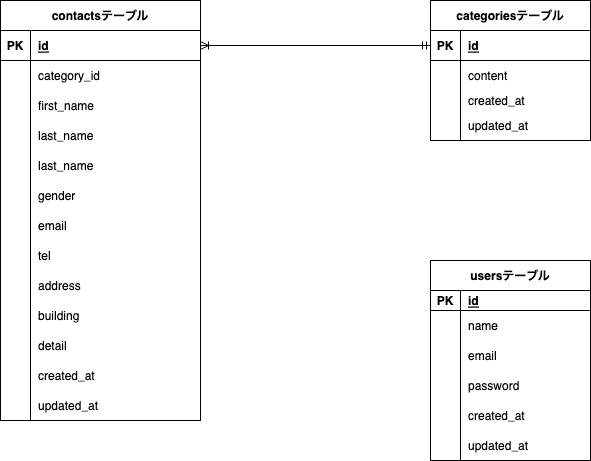

The diagram above was exported from draw.io. Its source (the exported page's mxGraphModel, read from the mxfile embedded in the PNG):
<mxGraphModel dx="562" dy="682" grid="1" gridSize="10" guides="1" tooltips="1" connect="1" arrows="1" fold="1" page="1" pageScale="1" pageWidth="827" pageHeight="1169" math="0" shadow="0">
  <root>
    <mxCell id="0" />
    <mxCell id="1" parent="0" />
    <mxCell id="4" value="contactsテーブル" style="shape=table;startSize=30;container=1;collapsible=1;childLayout=tableLayout;fixedRows=1;rowLines=0;fontStyle=1;align=center;resizeLast=1;" parent="1" vertex="1">
      <mxGeometry x="90" y="160" width="199.99999999999994" height="420.00000000000006" as="geometry" />
    </mxCell>
    <mxCell id="5" value="" style="shape=tableRow;horizontal=0;startSize=0;swimlaneHead=0;swimlaneBody=0;fillColor=none;collapsible=0;dropTarget=0;points=[[0,0.5],[1,0.5]];portConstraint=eastwest;top=0;left=0;right=0;bottom=1;" parent="4" vertex="1">
      <mxGeometry y="30" width="199.99999999999994" height="30" as="geometry" />
    </mxCell>
    <mxCell id="6" value="PK" style="shape=partialRectangle;connectable=0;fillColor=none;top=0;left=0;bottom=0;right=0;fontStyle=1;overflow=hidden;" parent="5" vertex="1">
      <mxGeometry width="30" height="30" as="geometry">
        <mxRectangle width="30" height="30" as="alternateBounds" />
      </mxGeometry>
    </mxCell>
    <mxCell id="7" value="id" style="shape=partialRectangle;connectable=0;fillColor=none;top=0;left=0;bottom=0;right=0;align=left;spacingLeft=6;fontStyle=5;overflow=hidden;" parent="5" vertex="1">
      <mxGeometry x="30" width="169.99999999999994" height="30" as="geometry">
        <mxRectangle width="169.99999999999994" height="30" as="alternateBounds" />
      </mxGeometry>
    </mxCell>
    <mxCell id="8" value="" style="shape=tableRow;horizontal=0;startSize=0;swimlaneHead=0;swimlaneBody=0;fillColor=none;collapsible=0;dropTarget=0;points=[[0,0.5],[1,0.5]];portConstraint=eastwest;top=0;left=0;right=0;bottom=0;" parent="4" vertex="1">
      <mxGeometry y="60" width="199.99999999999994" height="30" as="geometry" />
    </mxCell>
    <mxCell id="9" value="" style="shape=partialRectangle;connectable=0;fillColor=none;top=0;left=0;bottom=0;right=0;editable=1;overflow=hidden;" parent="8" vertex="1">
      <mxGeometry width="30" height="30" as="geometry">
        <mxRectangle width="30" height="30" as="alternateBounds" />
      </mxGeometry>
    </mxCell>
    <mxCell id="10" value="category_id" style="shape=partialRectangle;connectable=0;fillColor=none;top=0;left=0;bottom=0;right=0;align=left;spacingLeft=6;overflow=hidden;" parent="8" vertex="1">
      <mxGeometry x="30" width="169.99999999999994" height="30" as="geometry">
        <mxRectangle width="169.99999999999994" height="30" as="alternateBounds" />
      </mxGeometry>
    </mxCell>
    <mxCell id="68" style="shape=tableRow;horizontal=0;startSize=0;swimlaneHead=0;swimlaneBody=0;fillColor=none;collapsible=0;dropTarget=0;points=[[0,0.5],[1,0.5]];portConstraint=eastwest;top=0;left=0;right=0;bottom=0;" parent="4" vertex="1">
      <mxGeometry y="90" width="199.99999999999994" height="30" as="geometry" />
    </mxCell>
    <mxCell id="69" style="shape=partialRectangle;connectable=0;fillColor=none;top=0;left=0;bottom=0;right=0;editable=1;overflow=hidden;" parent="68" vertex="1">
      <mxGeometry width="30" height="30" as="geometry">
        <mxRectangle width="30" height="30" as="alternateBounds" />
      </mxGeometry>
    </mxCell>
    <mxCell id="70" value="first_name" style="shape=partialRectangle;connectable=0;fillColor=none;top=0;left=0;bottom=0;right=0;align=left;spacingLeft=6;overflow=hidden;" parent="68" vertex="1">
      <mxGeometry x="30" width="169.99999999999994" height="30" as="geometry">
        <mxRectangle width="169.99999999999994" height="30" as="alternateBounds" />
      </mxGeometry>
    </mxCell>
    <mxCell id="11" value="" style="shape=tableRow;horizontal=0;startSize=0;swimlaneHead=0;swimlaneBody=0;fillColor=none;collapsible=0;dropTarget=0;points=[[0,0.5],[1,0.5]];portConstraint=eastwest;top=0;left=0;right=0;bottom=0;" parent="4" vertex="1">
      <mxGeometry y="120" width="199.99999999999994" height="30" as="geometry" />
    </mxCell>
    <mxCell id="12" value="" style="shape=partialRectangle;connectable=0;fillColor=none;top=0;left=0;bottom=0;right=0;editable=1;overflow=hidden;" parent="11" vertex="1">
      <mxGeometry width="30" height="30" as="geometry">
        <mxRectangle width="30" height="30" as="alternateBounds" />
      </mxGeometry>
    </mxCell>
    <mxCell id="13" value="last_name" style="shape=partialRectangle;connectable=0;fillColor=none;top=0;left=0;bottom=0;right=0;align=left;spacingLeft=6;overflow=hidden;" parent="11" vertex="1">
      <mxGeometry x="30" width="169.99999999999994" height="30" as="geometry">
        <mxRectangle width="169.99999999999994" height="30" as="alternateBounds" />
      </mxGeometry>
    </mxCell>
    <mxCell id="96" value="" style="shape=tableRow;horizontal=0;startSize=0;swimlaneHead=0;swimlaneBody=0;fillColor=none;collapsible=0;dropTarget=0;points=[[0,0.5],[1,0.5]];portConstraint=eastwest;top=0;left=0;right=0;bottom=0;" vertex="1" parent="4">
      <mxGeometry y="150" width="199.99999999999994" height="30" as="geometry" />
    </mxCell>
    <mxCell id="97" value="" style="shape=partialRectangle;connectable=0;fillColor=none;top=0;left=0;bottom=0;right=0;editable=1;overflow=hidden;" vertex="1" parent="96">
      <mxGeometry width="30" height="30" as="geometry">
        <mxRectangle width="30" height="30" as="alternateBounds" />
      </mxGeometry>
    </mxCell>
    <mxCell id="98" value="last_name" style="shape=partialRectangle;connectable=0;fillColor=none;top=0;left=0;bottom=0;right=0;align=left;spacingLeft=6;overflow=hidden;" vertex="1" parent="96">
      <mxGeometry x="30" width="169.99999999999994" height="30" as="geometry">
        <mxRectangle width="169.99999999999994" height="30" as="alternateBounds" />
      </mxGeometry>
    </mxCell>
    <mxCell id="14" value="" style="shape=tableRow;horizontal=0;startSize=0;swimlaneHead=0;swimlaneBody=0;fillColor=none;collapsible=0;dropTarget=0;points=[[0,0.5],[1,0.5]];portConstraint=eastwest;top=0;left=0;right=0;bottom=0;" parent="4" vertex="1">
      <mxGeometry y="180" width="199.99999999999994" height="30" as="geometry" />
    </mxCell>
    <mxCell id="15" value="" style="shape=partialRectangle;connectable=0;fillColor=none;top=0;left=0;bottom=0;right=0;editable=1;overflow=hidden;" parent="14" vertex="1">
      <mxGeometry width="30" height="30" as="geometry">
        <mxRectangle width="30" height="30" as="alternateBounds" />
      </mxGeometry>
    </mxCell>
    <mxCell id="16" value="gender" style="shape=partialRectangle;connectable=0;fillColor=none;top=0;left=0;bottom=0;right=0;align=left;spacingLeft=6;overflow=hidden;" parent="14" vertex="1">
      <mxGeometry x="30" width="169.99999999999994" height="30" as="geometry">
        <mxRectangle width="169.99999999999994" height="30" as="alternateBounds" />
      </mxGeometry>
    </mxCell>
    <mxCell id="45" style="shape=tableRow;horizontal=0;startSize=0;swimlaneHead=0;swimlaneBody=0;fillColor=none;collapsible=0;dropTarget=0;points=[[0,0.5],[1,0.5]];portConstraint=eastwest;top=0;left=0;right=0;bottom=0;" parent="4" vertex="1">
      <mxGeometry y="210" width="199.99999999999994" height="30" as="geometry" />
    </mxCell>
    <mxCell id="46" style="shape=partialRectangle;connectable=0;fillColor=none;top=0;left=0;bottom=0;right=0;editable=1;overflow=hidden;" parent="45" vertex="1">
      <mxGeometry width="30" height="30" as="geometry">
        <mxRectangle width="30" height="30" as="alternateBounds" />
      </mxGeometry>
    </mxCell>
    <mxCell id="47" value="email" style="shape=partialRectangle;connectable=0;fillColor=none;top=0;left=0;bottom=0;right=0;align=left;spacingLeft=6;overflow=hidden;" parent="45" vertex="1">
      <mxGeometry x="30" width="169.99999999999994" height="30" as="geometry">
        <mxRectangle width="169.99999999999994" height="30" as="alternateBounds" />
      </mxGeometry>
    </mxCell>
    <mxCell id="48" style="shape=tableRow;horizontal=0;startSize=0;swimlaneHead=0;swimlaneBody=0;fillColor=none;collapsible=0;dropTarget=0;points=[[0,0.5],[1,0.5]];portConstraint=eastwest;top=0;left=0;right=0;bottom=0;" parent="4" vertex="1">
      <mxGeometry y="240" width="199.99999999999994" height="30" as="geometry" />
    </mxCell>
    <mxCell id="49" style="shape=partialRectangle;connectable=0;fillColor=none;top=0;left=0;bottom=0;right=0;editable=1;overflow=hidden;" parent="48" vertex="1">
      <mxGeometry width="30" height="30" as="geometry">
        <mxRectangle width="30" height="30" as="alternateBounds" />
      </mxGeometry>
    </mxCell>
    <mxCell id="50" value="tel" style="shape=partialRectangle;connectable=0;fillColor=none;top=0;left=0;bottom=0;right=0;align=left;spacingLeft=6;overflow=hidden;" parent="48" vertex="1">
      <mxGeometry x="30" width="169.99999999999994" height="30" as="geometry">
        <mxRectangle width="169.99999999999994" height="30" as="alternateBounds" />
      </mxGeometry>
    </mxCell>
    <mxCell id="51" style="shape=tableRow;horizontal=0;startSize=0;swimlaneHead=0;swimlaneBody=0;fillColor=none;collapsible=0;dropTarget=0;points=[[0,0.5],[1,0.5]];portConstraint=eastwest;top=0;left=0;right=0;bottom=0;" parent="4" vertex="1">
      <mxGeometry y="270" width="199.99999999999994" height="30" as="geometry" />
    </mxCell>
    <mxCell id="52" style="shape=partialRectangle;connectable=0;fillColor=none;top=0;left=0;bottom=0;right=0;editable=1;overflow=hidden;" parent="51" vertex="1">
      <mxGeometry width="30" height="30" as="geometry">
        <mxRectangle width="30" height="30" as="alternateBounds" />
      </mxGeometry>
    </mxCell>
    <mxCell id="53" value="address" style="shape=partialRectangle;connectable=0;fillColor=none;top=0;left=0;bottom=0;right=0;align=left;spacingLeft=6;overflow=hidden;" parent="51" vertex="1">
      <mxGeometry x="30" width="169.99999999999994" height="30" as="geometry">
        <mxRectangle width="169.99999999999994" height="30" as="alternateBounds" />
      </mxGeometry>
    </mxCell>
    <mxCell id="59" style="shape=tableRow;horizontal=0;startSize=0;swimlaneHead=0;swimlaneBody=0;fillColor=none;collapsible=0;dropTarget=0;points=[[0,0.5],[1,0.5]];portConstraint=eastwest;top=0;left=0;right=0;bottom=0;" parent="4" vertex="1">
      <mxGeometry y="300" width="199.99999999999994" height="30" as="geometry" />
    </mxCell>
    <mxCell id="60" style="shape=partialRectangle;connectable=0;fillColor=none;top=0;left=0;bottom=0;right=0;editable=1;overflow=hidden;" parent="59" vertex="1">
      <mxGeometry width="30" height="30" as="geometry">
        <mxRectangle width="30" height="30" as="alternateBounds" />
      </mxGeometry>
    </mxCell>
    <mxCell id="61" value="building" style="shape=partialRectangle;connectable=0;fillColor=none;top=0;left=0;bottom=0;right=0;align=left;spacingLeft=6;overflow=hidden;" parent="59" vertex="1">
      <mxGeometry x="30" width="169.99999999999994" height="30" as="geometry">
        <mxRectangle width="169.99999999999994" height="30" as="alternateBounds" />
      </mxGeometry>
    </mxCell>
    <mxCell id="56" style="shape=tableRow;horizontal=0;startSize=0;swimlaneHead=0;swimlaneBody=0;fillColor=none;collapsible=0;dropTarget=0;points=[[0,0.5],[1,0.5]];portConstraint=eastwest;top=0;left=0;right=0;bottom=0;" parent="4" vertex="1">
      <mxGeometry y="330" width="199.99999999999994" height="30" as="geometry" />
    </mxCell>
    <mxCell id="57" style="shape=partialRectangle;connectable=0;fillColor=none;top=0;left=0;bottom=0;right=0;editable=1;overflow=hidden;" parent="56" vertex="1">
      <mxGeometry width="30" height="30" as="geometry">
        <mxRectangle width="30" height="30" as="alternateBounds" />
      </mxGeometry>
    </mxCell>
    <mxCell id="58" value="detail" style="shape=partialRectangle;connectable=0;fillColor=none;top=0;left=0;bottom=0;right=0;align=left;spacingLeft=6;overflow=hidden;" parent="56" vertex="1">
      <mxGeometry x="30" width="169.99999999999994" height="30" as="geometry">
        <mxRectangle width="169.99999999999994" height="30" as="alternateBounds" />
      </mxGeometry>
    </mxCell>
    <mxCell id="74" style="shape=tableRow;horizontal=0;startSize=0;swimlaneHead=0;swimlaneBody=0;fillColor=none;collapsible=0;dropTarget=0;points=[[0,0.5],[1,0.5]];portConstraint=eastwest;top=0;left=0;right=0;bottom=0;" parent="4" vertex="1">
      <mxGeometry y="360" width="199.99999999999994" height="30" as="geometry" />
    </mxCell>
    <mxCell id="75" style="shape=partialRectangle;connectable=0;fillColor=none;top=0;left=0;bottom=0;right=0;editable=1;overflow=hidden;" parent="74" vertex="1">
      <mxGeometry width="30" height="30" as="geometry">
        <mxRectangle width="30" height="30" as="alternateBounds" />
      </mxGeometry>
    </mxCell>
    <mxCell id="76" value="created_at" style="shape=partialRectangle;connectable=0;fillColor=none;top=0;left=0;bottom=0;right=0;align=left;spacingLeft=6;overflow=hidden;" parent="74" vertex="1">
      <mxGeometry x="30" width="169.99999999999994" height="30" as="geometry">
        <mxRectangle width="169.99999999999994" height="30" as="alternateBounds" />
      </mxGeometry>
    </mxCell>
    <mxCell id="71" style="shape=tableRow;horizontal=0;startSize=0;swimlaneHead=0;swimlaneBody=0;fillColor=none;collapsible=0;dropTarget=0;points=[[0,0.5],[1,0.5]];portConstraint=eastwest;top=0;left=0;right=0;bottom=0;" parent="4" vertex="1">
      <mxGeometry y="390" width="199.99999999999994" height="30" as="geometry" />
    </mxCell>
    <mxCell id="72" style="shape=partialRectangle;connectable=0;fillColor=none;top=0;left=0;bottom=0;right=0;editable=1;overflow=hidden;" parent="71" vertex="1">
      <mxGeometry width="30" height="30" as="geometry">
        <mxRectangle width="30" height="30" as="alternateBounds" />
      </mxGeometry>
    </mxCell>
    <mxCell id="73" value="updated_at" style="shape=partialRectangle;connectable=0;fillColor=none;top=0;left=0;bottom=0;right=0;align=left;spacingLeft=6;overflow=hidden;" parent="71" vertex="1">
      <mxGeometry x="30" width="169.99999999999994" height="30" as="geometry">
        <mxRectangle width="169.99999999999994" height="30" as="alternateBounds" />
      </mxGeometry>
    </mxCell>
    <mxCell id="17" value="categoriesテーブル" style="shape=table;startSize=30;container=1;collapsible=1;childLayout=tableLayout;fixedRows=1;rowLines=0;fontStyle=1;align=center;resizeLast=1;" parent="1" vertex="1">
      <mxGeometry x="520" y="160" width="160" height="140" as="geometry" />
    </mxCell>
    <mxCell id="18" value="" style="shape=tableRow;horizontal=0;startSize=0;swimlaneHead=0;swimlaneBody=0;fillColor=none;collapsible=0;dropTarget=0;points=[[0,0.5],[1,0.5]];portConstraint=eastwest;top=0;left=0;right=0;bottom=1;" parent="17" vertex="1">
      <mxGeometry y="30" width="160" height="30" as="geometry" />
    </mxCell>
    <mxCell id="19" value="PK" style="shape=partialRectangle;connectable=0;fillColor=none;top=0;left=0;bottom=0;right=0;fontStyle=1;overflow=hidden;" parent="18" vertex="1">
      <mxGeometry width="30" height="30" as="geometry">
        <mxRectangle width="30" height="30" as="alternateBounds" />
      </mxGeometry>
    </mxCell>
    <mxCell id="20" value="id" style="shape=partialRectangle;connectable=0;fillColor=none;top=0;left=0;bottom=0;right=0;align=left;spacingLeft=6;fontStyle=5;overflow=hidden;" parent="18" vertex="1">
      <mxGeometry x="30" width="130" height="30" as="geometry">
        <mxRectangle width="130" height="30" as="alternateBounds" />
      </mxGeometry>
    </mxCell>
    <mxCell id="21" value="" style="shape=tableRow;horizontal=0;startSize=0;swimlaneHead=0;swimlaneBody=0;fillColor=none;collapsible=0;dropTarget=0;points=[[0,0.5],[1,0.5]];portConstraint=eastwest;top=0;left=0;right=0;bottom=0;" parent="17" vertex="1">
      <mxGeometry y="60" width="160" height="30" as="geometry" />
    </mxCell>
    <mxCell id="22" value="" style="shape=partialRectangle;connectable=0;fillColor=none;top=0;left=0;bottom=0;right=0;editable=1;overflow=hidden;" parent="21" vertex="1">
      <mxGeometry width="30" height="30" as="geometry">
        <mxRectangle width="30" height="30" as="alternateBounds" />
      </mxGeometry>
    </mxCell>
    <mxCell id="23" value="content" style="shape=partialRectangle;connectable=0;fillColor=none;top=0;left=0;bottom=0;right=0;align=left;spacingLeft=6;overflow=hidden;" parent="21" vertex="1">
      <mxGeometry x="30" width="130" height="30" as="geometry">
        <mxRectangle width="130" height="30" as="alternateBounds" />
      </mxGeometry>
    </mxCell>
    <mxCell id="24" value="" style="shape=tableRow;horizontal=0;startSize=0;swimlaneHead=0;swimlaneBody=0;fillColor=none;collapsible=0;dropTarget=0;points=[[0,0.5],[1,0.5]];portConstraint=eastwest;top=0;left=0;right=0;bottom=0;" parent="17" vertex="1">
      <mxGeometry y="90" width="160" height="20" as="geometry" />
    </mxCell>
    <mxCell id="25" value="" style="shape=partialRectangle;connectable=0;fillColor=none;top=0;left=0;bottom=0;right=0;editable=1;overflow=hidden;" parent="24" vertex="1">
      <mxGeometry width="30" height="20" as="geometry">
        <mxRectangle width="30" height="20" as="alternateBounds" />
      </mxGeometry>
    </mxCell>
    <mxCell id="26" value="created_at" style="shape=partialRectangle;connectable=0;fillColor=none;top=0;left=0;bottom=0;right=0;align=left;spacingLeft=6;overflow=hidden;" parent="24" vertex="1">
      <mxGeometry x="30" width="130" height="20" as="geometry">
        <mxRectangle width="130" height="20" as="alternateBounds" />
      </mxGeometry>
    </mxCell>
    <mxCell id="27" value="" style="shape=tableRow;horizontal=0;startSize=0;swimlaneHead=0;swimlaneBody=0;fillColor=none;collapsible=0;dropTarget=0;points=[[0,0.5],[1,0.5]];portConstraint=eastwest;top=0;left=0;right=0;bottom=0;" parent="17" vertex="1">
      <mxGeometry y="110" width="160" height="30" as="geometry" />
    </mxCell>
    <mxCell id="28" value="" style="shape=partialRectangle;connectable=0;fillColor=none;top=0;left=0;bottom=0;right=0;editable=1;overflow=hidden;" parent="27" vertex="1">
      <mxGeometry width="30" height="30" as="geometry">
        <mxRectangle width="30" height="30" as="alternateBounds" />
      </mxGeometry>
    </mxCell>
    <mxCell id="29" value="updated_at" style="shape=partialRectangle;connectable=0;fillColor=none;top=0;left=0;bottom=0;right=0;align=left;spacingLeft=6;overflow=hidden;" parent="27" vertex="1">
      <mxGeometry x="30" width="130" height="30" as="geometry">
        <mxRectangle width="130" height="30" as="alternateBounds" />
      </mxGeometry>
    </mxCell>
    <mxCell id="55" style="edgeStyle=none;html=1;startArrow=ERoneToMany;startFill=0;endArrow=ERmandOne;endFill=0;" parent="1" edge="1">
      <mxGeometry relative="1" as="geometry">
        <mxPoint x="290" y="205" as="sourcePoint" />
        <mxPoint x="520" y="205" as="targetPoint" />
      </mxGeometry>
    </mxCell>
    <mxCell id="77" value="usersテーブル" style="shape=table;startSize=30;container=1;collapsible=1;childLayout=tableLayout;fixedRows=1;rowLines=0;fontStyle=1;align=center;resizeLast=1;" parent="1" vertex="1">
      <mxGeometry x="520" y="420" width="160" height="200" as="geometry">
        <mxRectangle x="520" y="420" width="120" height="30" as="alternateBounds" />
      </mxGeometry>
    </mxCell>
    <mxCell id="78" value="" style="shape=tableRow;horizontal=0;startSize=0;swimlaneHead=0;swimlaneBody=0;fillColor=none;collapsible=0;dropTarget=0;points=[[0,0.5],[1,0.5]];portConstraint=eastwest;top=0;left=0;right=0;bottom=1;" parent="77" vertex="1">
      <mxGeometry y="30" width="160" height="20" as="geometry" />
    </mxCell>
    <mxCell id="79" value="PK" style="shape=partialRectangle;connectable=0;fillColor=none;top=0;left=0;bottom=0;right=0;fontStyle=1;overflow=hidden;" parent="78" vertex="1">
      <mxGeometry width="30" height="20" as="geometry">
        <mxRectangle width="30" height="20" as="alternateBounds" />
      </mxGeometry>
    </mxCell>
    <mxCell id="80" value="id" style="shape=partialRectangle;connectable=0;fillColor=none;top=0;left=0;bottom=0;right=0;align=left;spacingLeft=6;fontStyle=5;overflow=hidden;" parent="78" vertex="1">
      <mxGeometry x="30" width="130" height="20" as="geometry">
        <mxRectangle width="130" height="20" as="alternateBounds" />
      </mxGeometry>
    </mxCell>
    <mxCell id="81" value="" style="shape=tableRow;horizontal=0;startSize=0;swimlaneHead=0;swimlaneBody=0;fillColor=none;collapsible=0;dropTarget=0;points=[[0,0.5],[1,0.5]];portConstraint=eastwest;top=0;left=0;right=0;bottom=0;" parent="77" vertex="1">
      <mxGeometry y="50" width="160" height="30" as="geometry" />
    </mxCell>
    <mxCell id="82" value="" style="shape=partialRectangle;connectable=0;fillColor=none;top=0;left=0;bottom=0;right=0;editable=1;overflow=hidden;" parent="81" vertex="1">
      <mxGeometry width="30" height="30" as="geometry">
        <mxRectangle width="30" height="30" as="alternateBounds" />
      </mxGeometry>
    </mxCell>
    <mxCell id="83" value="name" style="shape=partialRectangle;connectable=0;fillColor=none;top=0;left=0;bottom=0;right=0;align=left;spacingLeft=6;overflow=hidden;" parent="81" vertex="1">
      <mxGeometry x="30" width="130" height="30" as="geometry">
        <mxRectangle width="130" height="30" as="alternateBounds" />
      </mxGeometry>
    </mxCell>
    <mxCell id="84" value="" style="shape=tableRow;horizontal=0;startSize=0;swimlaneHead=0;swimlaneBody=0;fillColor=none;collapsible=0;dropTarget=0;points=[[0,0.5],[1,0.5]];portConstraint=eastwest;top=0;left=0;right=0;bottom=0;" parent="77" vertex="1">
      <mxGeometry y="80" width="160" height="30" as="geometry" />
    </mxCell>
    <mxCell id="85" value="" style="shape=partialRectangle;connectable=0;fillColor=none;top=0;left=0;bottom=0;right=0;editable=1;overflow=hidden;" parent="84" vertex="1">
      <mxGeometry width="30" height="30" as="geometry">
        <mxRectangle width="30" height="30" as="alternateBounds" />
      </mxGeometry>
    </mxCell>
    <mxCell id="86" value="email" style="shape=partialRectangle;connectable=0;fillColor=none;top=0;left=0;bottom=0;right=0;align=left;spacingLeft=6;overflow=hidden;" parent="84" vertex="1">
      <mxGeometry x="30" width="130" height="30" as="geometry">
        <mxRectangle width="130" height="30" as="alternateBounds" />
      </mxGeometry>
    </mxCell>
    <mxCell id="87" value="" style="shape=tableRow;horizontal=0;startSize=0;swimlaneHead=0;swimlaneBody=0;fillColor=none;collapsible=0;dropTarget=0;points=[[0,0.5],[1,0.5]];portConstraint=eastwest;top=0;left=0;right=0;bottom=0;" parent="77" vertex="1">
      <mxGeometry y="110" width="160" height="30" as="geometry" />
    </mxCell>
    <mxCell id="88" value="" style="shape=partialRectangle;connectable=0;fillColor=none;top=0;left=0;bottom=0;right=0;editable=1;overflow=hidden;" parent="87" vertex="1">
      <mxGeometry width="30" height="30" as="geometry">
        <mxRectangle width="30" height="30" as="alternateBounds" />
      </mxGeometry>
    </mxCell>
    <mxCell id="89" value="password" style="shape=partialRectangle;connectable=0;fillColor=none;top=0;left=0;bottom=0;right=0;align=left;spacingLeft=6;overflow=hidden;" parent="87" vertex="1">
      <mxGeometry x="30" width="130" height="30" as="geometry">
        <mxRectangle width="130" height="30" as="alternateBounds" />
      </mxGeometry>
    </mxCell>
    <mxCell id="93" style="shape=tableRow;horizontal=0;startSize=0;swimlaneHead=0;swimlaneBody=0;fillColor=none;collapsible=0;dropTarget=0;points=[[0,0.5],[1,0.5]];portConstraint=eastwest;top=0;left=0;right=0;bottom=0;" parent="77" vertex="1">
      <mxGeometry y="140" width="160" height="30" as="geometry" />
    </mxCell>
    <mxCell id="94" style="shape=partialRectangle;connectable=0;fillColor=none;top=0;left=0;bottom=0;right=0;editable=1;overflow=hidden;" parent="93" vertex="1">
      <mxGeometry width="30" height="30" as="geometry">
        <mxRectangle width="30" height="30" as="alternateBounds" />
      </mxGeometry>
    </mxCell>
    <mxCell id="95" value="created_at" style="shape=partialRectangle;connectable=0;fillColor=none;top=0;left=0;bottom=0;right=0;align=left;spacingLeft=6;overflow=hidden;" parent="93" vertex="1">
      <mxGeometry x="30" width="130" height="30" as="geometry">
        <mxRectangle width="130" height="30" as="alternateBounds" />
      </mxGeometry>
    </mxCell>
    <mxCell id="90" style="shape=tableRow;horizontal=0;startSize=0;swimlaneHead=0;swimlaneBody=0;fillColor=none;collapsible=0;dropTarget=0;points=[[0,0.5],[1,0.5]];portConstraint=eastwest;top=0;left=0;right=0;bottom=0;" parent="77" vertex="1">
      <mxGeometry y="170" width="160" height="30" as="geometry" />
    </mxCell>
    <mxCell id="91" style="shape=partialRectangle;connectable=0;fillColor=none;top=0;left=0;bottom=0;right=0;editable=1;overflow=hidden;" parent="90" vertex="1">
      <mxGeometry width="30" height="30" as="geometry">
        <mxRectangle width="30" height="30" as="alternateBounds" />
      </mxGeometry>
    </mxCell>
    <mxCell id="92" value="updated_at" style="shape=partialRectangle;connectable=0;fillColor=none;top=0;left=0;bottom=0;right=0;align=left;spacingLeft=6;overflow=hidden;" parent="90" vertex="1">
      <mxGeometry x="30" width="130" height="30" as="geometry">
        <mxRectangle width="130" height="30" as="alternateBounds" />
      </mxGeometry>
    </mxCell>
  </root>
</mxGraphModel>